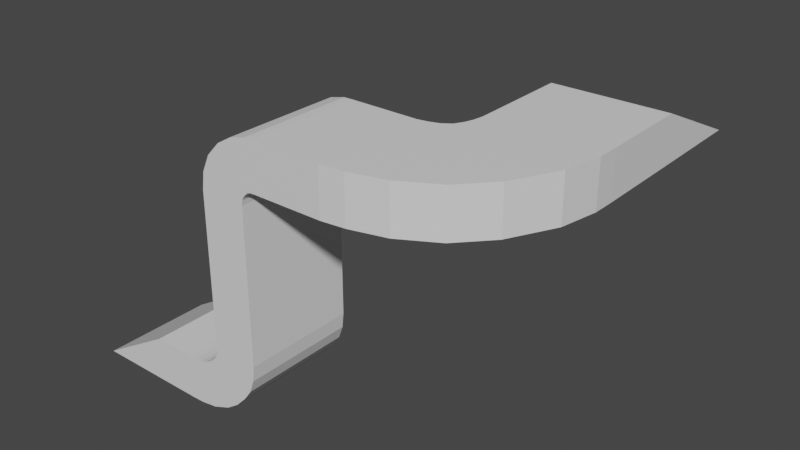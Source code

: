 # Source: winding_shape_a.blend  (saved by Blender 3.2.14; exported with 4.5.12 LTS)
import bpy
from mathutils import Matrix  # noqa: F401  (used for matrix-valued properties, if any)

bpy.ops.wm.read_factory_settings(use_empty=True)
scene = bpy.context.scene
scene.name = 'Scene'

# ---- collections
col_collection = bpy.data.collections.new('Collection'); scene.collection.children.link(col_collection)

# ---- materials (node trees are filled in below, after node groups)
mat_material = bpy.data.materials.new('Material')
mat_material.alpha_threshold = 0.0
mat_material.use_transparent_shadow = False
mat_material.roughness = 0.5
mat_material.line_color = (0.0, 0.0, 0.0, 1.0)

# ---- material node trees
mat_material.use_nodes = True; mat_material.node_tree.nodes.clear()
_N = mat_material.node_tree.nodes; _L = mat_material.node_tree.links
n0 = _N.new('ShaderNodeOutputMaterial'); n0.name = 'Material Output'; n0.location = (300, 300)
n1 = _N.new('ShaderNodeBsdfPrincipled'); n1.name = 'Principled BSDF'; n1.location = (10, 300)
n1.distribution = 'GGX'
n1.subsurface_method = 'RANDOM_WALK_SKIN'
n1.inputs[3].default_value = 1.45
n1.inputs[27].default_value = (0.0, 0.0, 0.0, 1.0)
n1.inputs[28].default_value = 1.0
_L.new(n1.outputs[0], n0.inputs[0])
n0.is_active_output = True

# ---- world
world_world = bpy.data.worlds.new('World'); scene.world = world_world
world_world.use_nodes = True; world_world.node_tree.nodes.clear()
_N = world_world.node_tree.nodes; _L = world_world.node_tree.links
n0 = _N.new('ShaderNodeOutputWorld'); n0.name = 'World Output'; n0.location = (300, 300)
n1 = _N.new('ShaderNodeBackground'); n1.name = 'Background'; n1.location = (10, 300)
n1.inputs[0].default_value = (0.05088, 0.05088, 0.05088, 1.0)
_L.new(n1.outputs[0], n0.inputs[0])
n0.is_active_output = True
world_world.color = (0.05088, 0.05088, 0.05088)
world_world.use_sun_shadow = False
world_world.sun_shadow_jitter_overblur = 0.0

# ---- meshes
me_cube = bpy.data.meshes.new('Cube')
me_cube.from_pydata([(1.0, 2.47, 5.68), (1.0, 2.47, -1.0), (1.0, -2.47, 5.68), (1.0, -2.47, -1.0), (-1.0, 2.47, 5.68), (-1.0, 2.47, -1.0), (-1.0, -2.47, 5.68), (-1.0, -2.47, -1.0), (1.032, -2.47, 5.89), (-0.8966, -2.47, 6.419), (1.032, 2.47, 5.89), (-0.8966, 2.47, 6.419), (1.094, -2.47, 6.024), (-0.5641, -2.47, 7.143), (1.094, 2.47, 6.024), (-0.5641, 2.47, 7.143), (1.201, -2.47, 6.141), (-0.005169, -2.47, 7.737), (1.201, 2.47, 6.141), (-0.005169, 2.47, 7.737), (1.313, -2.47, 6.244), (0.6653, -2.47, 8.136), (1.313, 2.47, 6.244), (0.6653, 2.47, 8.136), (1.456, -2.47, 6.299), (1.323, -2.47, 8.295), (1.456, 2.47, 6.299), (1.323, 2.47, 8.295), (1.674, -2.47, 6.307), (1.674, -2.47, 8.305), (1.674, 2.47, 6.307), (1.674, 2.47, 8.305), (4.708, -2.47, 6.307), (4.708, -2.47, 8.305), (4.708, 2.47, 6.307), (4.708, 2.47, 8.305), (-1.029, 2.47, -1.249), (-1.029, -2.47, -1.249), (0.9272, 2.47, -1.666), (0.9272, -2.47, -1.666), (-1.141, 2.47, -1.502), (-1.141, -2.47, -1.502), (0.7182, 2.47, -2.24), (0.7182, -2.47, -2.24), (-1.344, 2.47, -1.696), (-1.344, -2.47, -1.696), (0.3669, 2.47, -2.733), (0.3669, -2.47, -2.733), (-1.552, 2.47, -1.846), (-1.552, -2.47, -1.846), (-0.1013, 2.47, -3.222), (-0.1013, -2.47, -3.222), (-1.776, 2.47, -1.96), (-1.776, -2.47, -1.96), (-0.6464, 2.47, -3.61), (-0.6464, -2.47, -3.61), (-2.027, 2.47, -2.019), (-2.027, -2.47, -2.019), (-1.438, 2.47, -3.93), (-1.438, -2.47, -3.93), (-2.35, 2.47, -2.053), (-2.35, -2.47, -2.053), (-2.187, 2.47, -4.047), (-2.187, -2.47, -4.047), (-2.742, 2.47, -2.066), (-2.742, -2.47, -2.066), (-2.742, 2.47, -4.066), (-2.742, -2.47, -4.066), (-4.59, 2.47, -2.066), (-4.59, -2.47, -2.066), (-4.59, 2.47, -4.066), (-4.59, -2.47, -4.066), (5.725, -2.356, 6.307), (5.725, -2.356, 8.305), (5.155, 2.551, 6.307), (5.155, 2.551, 8.305), (7.237, -1.962, 6.307), (7.237, -1.962, 8.305), (5.557, 2.683, 6.307), (5.557, 2.683, 8.305), (8.775, -1.089, 6.307), (8.775, -1.089, 8.305), (5.933, 2.951, 6.307), (5.933, 2.951, 8.305), (9.963, 0.2098, 6.307), (9.963, 0.2098, 8.305), (6.131, 3.327, 6.307), (6.131, 3.327, 8.305), (10.93, 2.125, 6.307), (10.93, 2.125, 8.305), (6.241, 3.671, 6.307), (6.241, 3.671, 8.305), (11.23, 3.753, 6.307), (11.23, 3.753, 8.305), (6.305, 4.084, 6.307), (6.305, 4.084, 8.305), (11.24, 4.693, 6.307), (11.24, 4.693, 8.305), (6.305, 4.651, 6.307), (6.305, 4.651, 8.305), (11.21, 8.574, 6.307), (11.21, 8.574, 8.305), (6.271, 8.531, 6.307), (6.271, 8.531, 8.305), (11.17, 12.94, 6.307), (6.233, 12.89, 6.307), (-7.937, 2.47, -4.066), (-7.937, -2.47, -4.066)], [], [(0, 4, 11, 10), (3, 2, 6, 7), (7, 6, 4, 5), (5, 1, 38, 36), (1, 0, 2, 3), (5, 4, 0, 1), (9, 8, 12, 13), (6, 2, 8, 9), (4, 6, 9, 11), (2, 0, 10, 8), (14, 15, 19, 18), (10, 11, 15, 14), (8, 10, 14, 12), (11, 9, 13, 15), (19, 17, 21, 23), (12, 14, 18, 16), (15, 13, 17, 19), (13, 12, 16, 17), (22, 23, 27, 26), (17, 16, 20, 21), (18, 19, 23, 22), (16, 18, 22, 20), (24, 26, 30, 28), (20, 22, 26, 24), (23, 21, 25, 27), (21, 20, 24, 25), (31, 29, 33, 35), (27, 25, 29, 31), (25, 24, 28, 29), (26, 27, 31, 30), (34, 35, 75, 74), (29, 28, 32, 33), (30, 31, 35, 34), (28, 30, 34, 32), (39, 37, 41, 43), (3, 7, 37, 39), (7, 5, 36, 37), (1, 3, 39, 38), (43, 41, 45, 47), (37, 36, 40, 41), (38, 39, 43, 42), (36, 38, 42, 40), (46, 47, 51, 50), (41, 40, 44, 45), (42, 43, 47, 46), (40, 42, 46, 44), (51, 49, 53, 55), (44, 46, 50, 48), (47, 45, 49, 51), (45, 44, 48, 49), (53, 52, 56, 57), (49, 48, 52, 53), (50, 51, 55, 54), (48, 50, 54, 52), (58, 59, 63, 62), (54, 55, 59, 58), (52, 54, 58, 56), (55, 53, 57, 59), (63, 61, 65, 67), (56, 58, 62, 60), (59, 57, 61, 63), (57, 56, 60, 61), (66, 67, 71, 70), (61, 60, 64, 65), (62, 63, 67, 66), (60, 62, 66, 64), (68, 70, 106), (64, 66, 70, 68), (67, 65, 69, 71), (65, 64, 68, 69), (75, 73, 77, 79), (32, 34, 74, 72), (35, 33, 73, 75), (33, 32, 72, 73), (78, 79, 83, 82), (73, 72, 76, 77), (74, 75, 79, 78), (72, 74, 78, 76), (83, 81, 85, 87), (76, 78, 82, 80), (79, 77, 81, 83), (77, 76, 80, 81), (87, 85, 89, 91), (81, 80, 84, 85), (82, 83, 87, 86), (80, 82, 86, 84), (90, 91, 95, 94), (85, 84, 88, 89), (86, 87, 91, 90), (84, 86, 90, 88), (95, 93, 97, 99), (88, 90, 94, 92), (91, 89, 93, 95), (89, 88, 92, 93), (97, 96, 100, 101), (93, 92, 96, 97), (94, 95, 99, 98), (92, 94, 98, 96), (100, 104, 101), (98, 99, 103, 102), (96, 98, 102, 100), (99, 97, 101, 103), (102, 103, 105), (100, 102, 105, 104), (101, 104, 105, 103), (71, 69, 107), (68, 106, 107, 69), (70, 71, 107, 106)])
_uv = me_cube.uv_layers.new(name='UVMap')
_uv.uv.foreach_set('vector', [0.625, 0.5, 0.625, 0.25, 0.625, 0.25, 0.625, 0.5, 0.375, 0.75, 0.625, 0.75, 0.625, 1.0, 0.375, 1.0, 0.375, 0.0, 0.625, 0.0, 0.625, 0.25, 0.375, 0.25, 0.375, 0.25, 0.375, 0.5, 0.375, 0.5, 0.375, 0.25, 0.375, 0.5, 0.625, 0.5, 0.625, 0.75, 0.375, 0.75, 0.375, 0.25, 0.625, 0.25, 0.625, 0.5, 0.375, 0.5, 0.625, 1.0, 0.625, 0.75, 0.625, 0.75, 0.625, 1.0, 0.625, 1.0, 0.625, 0.75, 0.625, 0.75, 0.625, 1.0, 0.625, 0.25, 0.625, 0.0, 0.625, 0.0, 0.625, 0.25, 0.625, 0.75, 0.625, 0.5, 0.625, 0.5, 0.625, 0.75, 0.625, 0.5, 0.625, 0.25, 0.625, 0.25, 0.625, 0.5, 0.625, 0.5, 0.625, 0.25, 0.625, 0.25, 0.625, 0.5, 0.625, 0.75, 0.625, 0.5, 0.625, 0.5, 0.625, 0.75, 0.625, 0.25, 0.625, 0.0, 0.625, 0.0, 0.625, 0.25, 0.625, 0.25, 0.625, 0.0, 0.625, 0.0, 0.625, 0.25, 0.625, 0.75, 0.625, 0.5, 0.625, 0.5, 0.625, 0.75, 0.625, 0.25, 0.625, 0.0, 0.625, 0.0, 0.625, 0.25, 0.625, 1.0, 0.625, 0.75, 0.625, 0.75, 0.625, 1.0, 0.625, 0.5, 0.625, 0.25, 0.625, 0.25, 0.625, 0.5, 0.625, 1.0, 0.625, 0.75, 0.625, 0.75, 0.625, 1.0, 0.625, 0.5, 0.625, 0.25, 0.625, 0.25, 0.625, 0.5, 0.625, 0.75, 0.625, 0.5, 0.625, 0.5, 0.625, 0.75, 0.625, 0.75, 0.625, 0.5, 0.625, 0.5, 0.625, 0.75, 0.625, 0.75, 0.625, 0.5, 0.625, 0.5, 0.625, 0.75, 0.625, 0.25, 0.625, 0.0, 0.625, 0.0, 0.625, 0.25, 0.625, 1.0, 0.625, 0.75, 0.625, 0.75, 0.625, 1.0, 0.625, 0.25, 0.625, 0.0, 0.625, 0.0, 0.625, 0.25, 0.625, 0.25, 0.625, 0.0, 0.625, 0.0, 0.625, 0.25, 0.625, 1.0, 0.625, 0.75, 0.625, 0.75, 0.625, 1.0, 0.625, 0.5, 0.625, 0.25, 0.625, 0.25, 0.625, 0.5, 0.625, 0.5, 0.625, 0.25, 0.625, 0.25, 0.625, 0.5, 0.625, 1.0, 0.625, 0.75, 0.625, 0.75, 0.625, 1.0, 0.625, 0.5, 0.625, 0.25, 0.625, 0.25, 0.625, 0.5, 0.625, 0.75, 0.625, 0.5, 0.625, 0.5, 0.625, 0.75, 0.375, 0.75, 0.375, 1.0, 0.375, 1.0, 0.375, 0.75, 0.375, 0.75, 0.375, 1.0, 0.375, 1.0, 0.375, 0.75, 0.375, 0.0, 0.375, 0.25, 0.375, 0.25, 0.375, 0.0, 0.375, 0.5, 0.375, 0.75, 0.375, 0.75, 0.375, 0.5, 0.375, 0.75, 0.375, 1.0, 0.375, 1.0, 0.375, 0.75, 0.375, 0.0, 0.375, 0.25, 0.375, 0.25, 0.375, 0.0, 0.375, 0.5, 0.375, 0.75, 0.375, 0.75, 0.375, 0.5, 0.375, 0.25, 0.375, 0.5, 0.375, 0.5, 0.375, 0.25, 0.375, 0.5, 0.375, 0.75, 0.375, 0.75, 0.375, 0.5, 0.375, 0.0, 0.375, 0.25, 0.375, 0.25, 0.375, 0.0, 0.375, 0.5, 0.375, 0.75, 0.375, 0.75, 0.375, 0.5, 0.375, 0.25, 0.375, 0.5, 0.375, 0.5, 0.375, 0.25, 0.375, 0.75, 0.375, 1.0, 0.375, 1.0, 0.375, 0.75, 0.375, 0.25, 0.375, 0.5, 0.375, 0.5, 0.375, 0.25, 0.375, 0.75, 0.375, 1.0, 0.375, 1.0, 0.375, 0.75, 0.375, 0.0, 0.375, 0.25, 0.375, 0.25, 0.375, 0.0, 0.375, 0.0, 0.375, 0.25, 0.375, 0.25, 0.375, 0.0, 0.375, 0.0, 0.375, 0.25, 0.375, 0.25, 0.375, 0.0, 0.375, 0.5, 0.375, 0.75, 0.375, 0.75, 0.375, 0.5, 0.375, 0.25, 0.375, 0.5, 0.375, 0.5, 0.375, 0.25, 0.375, 0.5, 0.375, 0.75, 0.375, 0.75, 0.375, 0.5, 0.375, 0.5, 0.375, 0.75, 0.375, 0.75, 0.375, 0.5, 0.375, 0.25, 0.375, 0.5, 0.375, 0.5, 0.375, 0.25, 0.375, 0.75, 0.375, 1.0, 0.375, 1.0, 0.375, 0.75, 0.375, 0.75, 0.375, 1.0, 0.375, 1.0, 0.375, 0.75, 0.375, 0.25, 0.375, 0.5, 0.375, 0.5, 0.375, 0.25, 0.375, 0.75, 0.375, 1.0, 0.375, 1.0, 0.375, 0.75, 0.375, 0.0, 0.375, 0.25, 0.375, 0.25, 0.375, 0.0, 0.375, 0.5, 0.375, 0.75, 0.375, 0.75, 0.375, 0.5, 0.375, 0.0, 0.375, 0.25, 0.375, 0.25, 0.375, 0.0, 0.375, 0.5, 0.375, 0.75, 0.375, 0.75, 0.375, 0.5, 0.375, 0.25, 0.375, 0.5, 0.375, 0.5, 0.375, 0.25, 0.375, 0.25, 0.375, 0.5, 0.375, 0.5, 0.375, 0.25, 0.375, 0.5, 0.375, 0.5, 0.375, 0.25, 0.375, 0.75, 0.375, 1.0, 0.375, 1.0, 0.375, 0.75, 0.375, 0.0, 0.375, 0.25, 0.375, 0.25, 0.375, 0.0, 0.625, 0.25, 0.625, 0.0, 0.625, 0.0, 0.625, 0.25, 0.625, 0.75, 0.625, 0.5, 0.625, 0.5, 0.625, 0.75, 0.625, 0.25, 0.625, 0.0, 0.625, 0.0, 0.625, 0.25, 0.625, 1.0, 0.625, 0.75, 0.625, 0.75, 0.625, 1.0, 0.625, 0.5, 0.625, 0.25, 0.625, 0.25, 0.625, 0.5, 0.625, 1.0, 0.625, 0.75, 0.625, 0.75, 0.625, 1.0, 0.625, 0.5, 0.625, 0.25, 0.625, 0.25, 0.625, 0.5, 0.625, 0.75, 0.625, 0.5, 0.625, 0.5, 0.625, 0.75, 0.625, 0.25, 0.625, 0.0, 0.625, 0.0, 0.625, 0.25, 0.625, 0.75, 0.625, 0.5, 0.625, 0.5, 0.625, 0.75, 0.625, 0.25, 0.625, 0.0, 0.625, 0.0, 0.625, 0.25, 0.625, 1.0, 0.625, 0.75, 0.625, 0.75, 0.625, 1.0, 0.625, 0.25, 0.625, 0.0, 0.625, 0.0, 0.625, 0.25, 0.625, 1.0, 0.625, 0.75, 0.625, 0.75, 0.625, 1.0, 0.625, 0.5, 0.625, 0.25, 0.625, 0.25, 0.625, 0.5, 0.625, 0.75, 0.625, 0.5, 0.625, 0.5, 0.625, 0.75, 0.625, 0.5, 0.625, 0.25, 0.625, 0.25, 0.625, 0.5, 0.625, 1.0, 0.625, 0.75, 0.625, 0.75, 0.625, 1.0, 0.625, 0.5, 0.625, 0.25, 0.625, 0.25, 0.625, 0.5, 0.625, 0.75, 0.625, 0.5, 0.625, 0.5, 0.625, 0.75, 0.625, 0.25, 0.625, 0.0, 0.625, 0.0, 0.625, 0.25, 0.625, 0.75, 0.625, 0.5, 0.625, 0.5, 0.625, 0.75, 0.625, 0.25, 0.625, 0.0, 0.625, 0.0, 0.625, 0.25, 0.625, 1.0, 0.625, 0.75, 0.625, 0.75, 0.625, 1.0, 0.625, 1.0, 0.625, 0.75, 0.625, 0.75, 0.625, 1.0, 0.625, 1.0, 0.625, 0.75, 0.625, 0.75, 0.625, 1.0, 0.625, 0.5, 0.625, 0.25, 0.625, 0.25, 0.625, 0.5, 0.625, 0.75, 0.625, 0.5, 0.625, 0.5, 0.625, 0.75, 0.625, 0.75, 0.625, 0.75, 0.625, 1.0, 0.625, 0.5, 0.625, 0.25, 0.625, 0.25, 0.625, 0.5, 0.625, 0.75, 0.625, 0.5, 0.625, 0.5, 0.625, 0.75, 0.625, 0.25, 0.625, 0.0, 0.625, 0.0, 0.625, 0.25, 0.625, 0.5, 0.625, 0.25, 0.625, 0.5, 0.625, 0.75, 0.625, 0.5, 0.625, 0.5, 0.625, 0.75, 0.625, 1.0, 0.625, 0.75, 0.625, 0.5, 0.625, 0.25, 0.375, 0.75, 0.375, 0.0, 0.375, 0.75, 0.375, 0.25, 0.375, 0.5, 0.375, 0.75, 0.375, 0.0, 0.375, 0.5, 0.375, 0.75, 0.375, 0.75, 0.375, 0.5])
me_cube.materials.append(mat_material)
me_cube.use_mirror_vertex_groups = False
me_cube.update()

# ---- objects
ob_cube = bpy.data.objects.new('Cube', me_cube)

# ---- transforms, parenting, visibility, modifiers, constraints
ob_cube.location = (0.0, 0.0, 0.0)
ob_cube.lock_rotations_4d = False
ob_cube.empty_display_type = 'ARROWS'
ob_cube.lineart.crease_threshold = 0.0

# ---- collection membership
col_collection.objects.link(ob_cube)

# ---- scene / render settings (as saved in the file)
scene.frame_start = 1; scene.frame_end = 250; scene.frame_set(1)
scene.render.engine = 'BLENDER_EEVEE_NEXT'
scene.cycles.sampling_pattern = 'TABULATED_SOBOL'
scene.cycles.use_light_tree = False
scene.view_settings.view_transform = 'Filmic'
bpy.context.view_layer.update()

# ---- added for rendering (the .blend has no active camera and no usable light): camera, sun
cam_auto = bpy.data.cameras.new('AutoCamera')
cam_auto.lens = 50.0
cam_auto.sensor_width = 36.0
cam_auto.clip_end = 1000.0
ob_auto_camera = bpy.data.objects.new('AutoCamera', cam_auto)
scene.collection.objects.link(ob_auto_camera)
ob_auto_camera.location = (27.1322, -25.3405, 22.5023)
ob_auto_camera.rotation_euler = (1.09748, -7.21219e-08, 0.694738)
scene.camera = ob_auto_camera
light_auto_sun = bpy.data.lights.new('AutoSun', 'SUN')
light_auto_sun.energy = 3.0
light_auto_sun.angle = 0.0523599
ob_auto_sun = bpy.data.objects.new('AutoSun', light_auto_sun)
scene.collection.objects.link(ob_auto_sun)
ob_auto_sun.rotation_euler = (0.872665, 0.174533, 0.523599)
bpy.context.view_layer.update()
